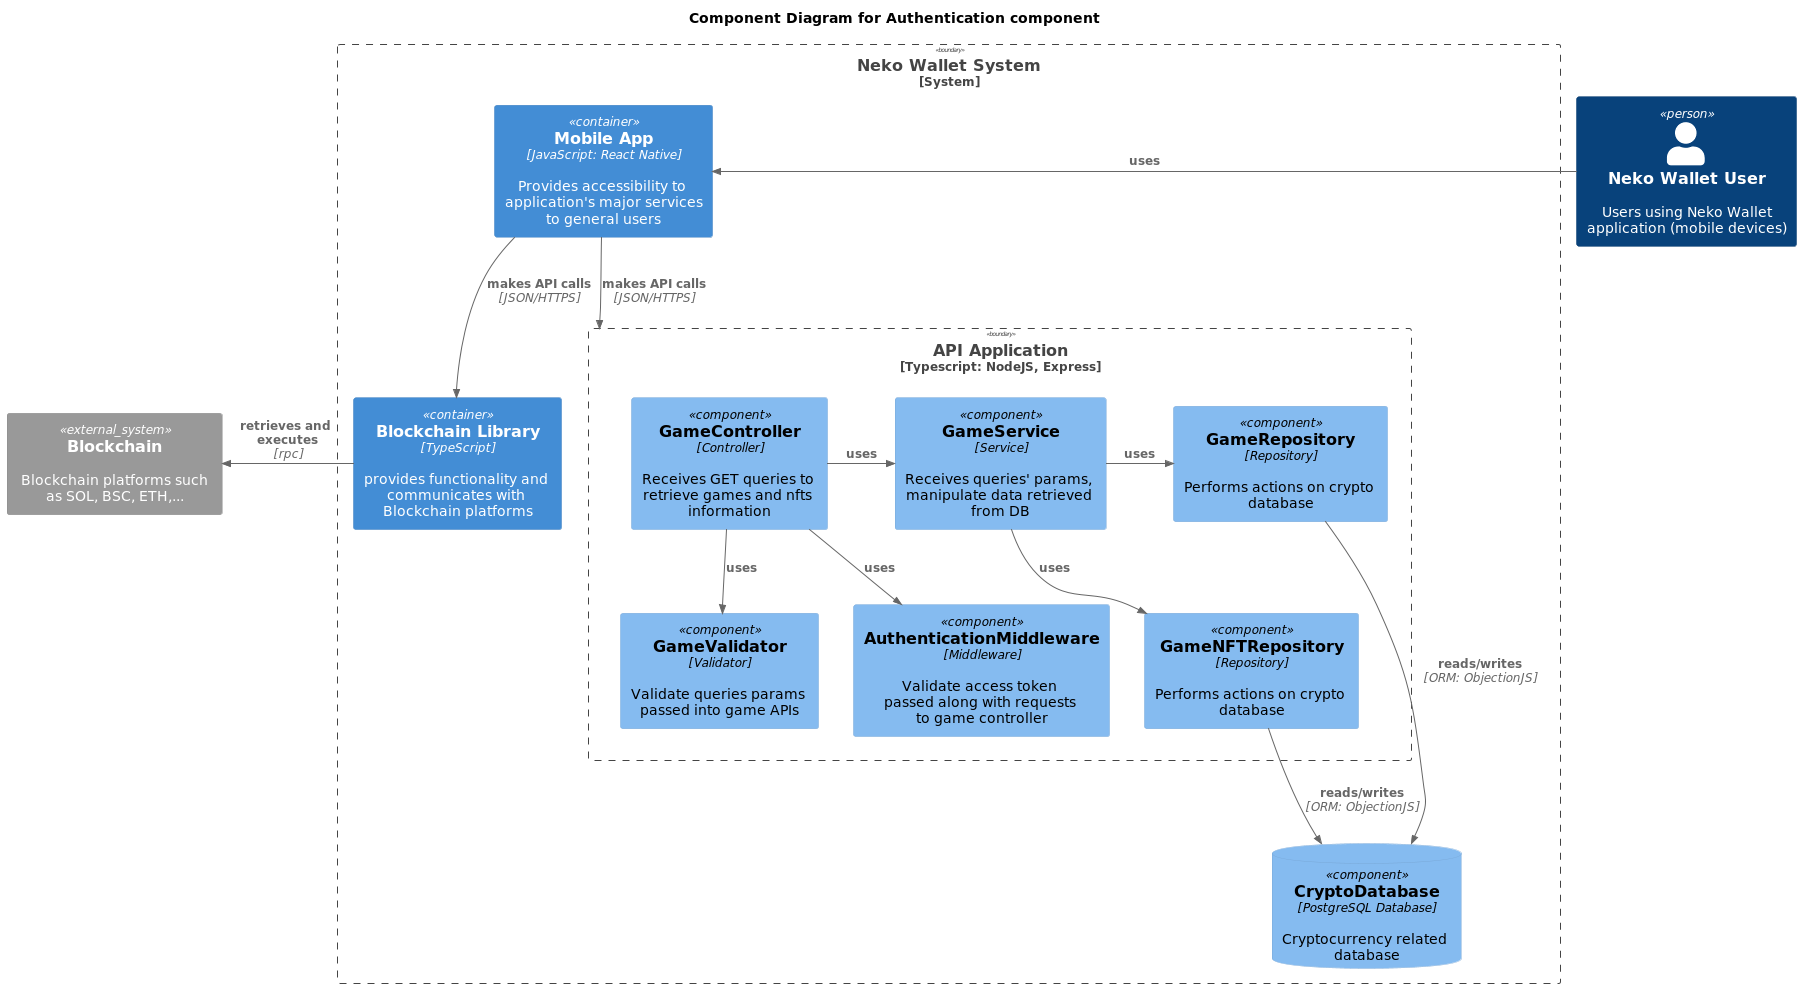

The diagram above was rendered by PlantUML. Its source (embedded in the PNG):
@startuml
!includeurl https://raw.githubusercontent.com/RicardoNiepel/C4-PlantUML/master/C4_Component.puml

title Component Diagram for Authentication component
Person(customer, "Neko Wallet User", "Users using Neko Wallet application (mobile devices)")

System_Ext(blockchain, "Blockchain", "Blockchain platforms such as SOL, BSC, ETH,...")
System_Boundary(system, "Neko Wallet System") {
    Container(mobile, "Mobile App", "JavaScript: React Native", "Provides accessibility to application's major services to general users")
    Rel_L(customer, mobile, "uses")
    Container(library, "Blockchain Library", "TypeScript", "provides functionality and communicates with Blockchain platforms")
    Boundary(api, "API Application", "Typescript: NodeJS, Express") {
        Component(gameController, "GameController", "Controller", "Receives GET queries to retrieve games and nfts information")
        Component(gameService, "GameService", "Service", "Receives queries' params, manipulate data retrieved from DB")
        Component(gameValidator, "GameValidator", "Validator", "Validate queries params passed into game APIs")
        Component(gameRepo, "GameRepository", "Repository", "Performs actions on crypto database")
        Component(gameNftRepo, "GameNFTRepository", "Repository", "Performs actions on crypto database")
        Component(authenMiddleware, "AuthenticationMiddleware", "Middleware", "Validate access token passed along with requests to game controller")
    }
    ComponentDb(cryptoDB, "CryptoDatabase", "PostgreSQL Database", "Cryptocurrency related database")
}
Rel(mobile, api, "makes API calls", "JSON/HTTPS")
Rel(mobile, library, "makes API calls", "JSON/HTTPS")
Rel_R(gameController, gameService, "uses")
Rel_D(gameController, gameValidator, "uses")
Rel_R(gameService, gameRepo, "uses")
Rel_D(gameService, gameNftRepo, "uses")
Rel_D(gameController, authenMiddleware, "uses")
Rel(gameNftRepo, cryptoDB, "reads/writes", "ORM: ObjectionJS")
Rel(gameRepo, cryptoDB, "reads/writes", "ORM: ObjectionJS")
Rel_L(library, blockchain, "retrieves and executes", "rpc")

@enduml